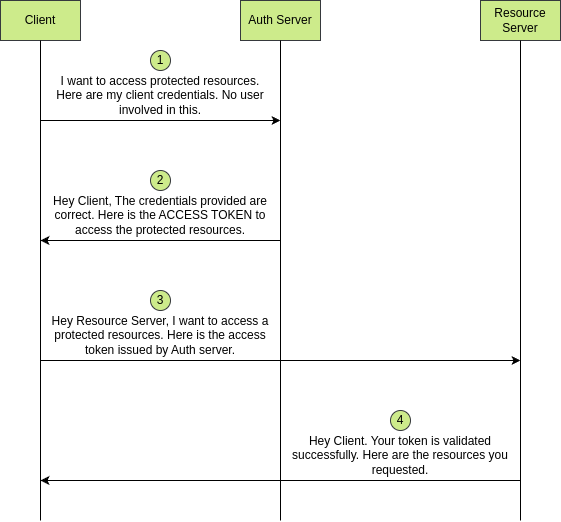

The diagram above was exported from draw.io. Its source (the exported page's mxGraphModel, read from the mxfile embedded in the PNG):
<mxGraphModel dx="1130" dy="637" grid="1" gridSize="10" guides="1" tooltips="1" connect="1" arrows="1" fold="1" page="1" pageScale="1" pageWidth="850" pageHeight="1100" math="0" shadow="0">
  <root>
    <mxCell id="0" />
    <mxCell id="1" parent="0" />
    <mxCell id="KJ2hYlZado9pUbk8z20w-2" value="Client" style="rounded=0;whiteSpace=wrap;html=1;fillColor=#cdeb8b;strokeColor=#36393d;" vertex="1" parent="1">
      <mxGeometry x="120" y="40" width="80" height="40" as="geometry" />
    </mxCell>
    <mxCell id="KJ2hYlZado9pUbk8z20w-3" value="Auth Server" style="rounded=0;whiteSpace=wrap;html=1;fillColor=#cdeb8b;strokeColor=#36393d;" vertex="1" parent="1">
      <mxGeometry x="360" y="40" width="80" height="40" as="geometry" />
    </mxCell>
    <mxCell id="KJ2hYlZado9pUbk8z20w-4" value="Resource&lt;div&gt;Server&lt;/div&gt;" style="rounded=0;whiteSpace=wrap;html=1;fillColor=#cdeb8b;strokeColor=#36393d;" vertex="1" parent="1">
      <mxGeometry x="600" y="40" width="80" height="40" as="geometry" />
    </mxCell>
    <mxCell id="KJ2hYlZado9pUbk8z20w-5" value="" style="endArrow=none;html=1;rounded=0;entryX=0.5;entryY=1;entryDx=0;entryDy=0;" edge="1" parent="1" target="KJ2hYlZado9pUbk8z20w-2">
      <mxGeometry width="50" height="50" relative="1" as="geometry">
        <mxPoint x="160" y="560" as="sourcePoint" />
        <mxPoint x="450" y="270" as="targetPoint" />
      </mxGeometry>
    </mxCell>
    <mxCell id="KJ2hYlZado9pUbk8z20w-6" value="" style="endArrow=none;html=1;rounded=0;entryX=0.5;entryY=1;entryDx=0;entryDy=0;" edge="1" parent="1" target="KJ2hYlZado9pUbk8z20w-3">
      <mxGeometry width="50" height="50" relative="1" as="geometry">
        <mxPoint x="400" y="560" as="sourcePoint" />
        <mxPoint x="450" y="270" as="targetPoint" />
      </mxGeometry>
    </mxCell>
    <mxCell id="KJ2hYlZado9pUbk8z20w-7" value="" style="endArrow=none;html=1;rounded=0;entryX=0.5;entryY=1;entryDx=0;entryDy=0;" edge="1" parent="1" target="KJ2hYlZado9pUbk8z20w-4">
      <mxGeometry width="50" height="50" relative="1" as="geometry">
        <mxPoint x="640" y="560" as="sourcePoint" />
        <mxPoint x="450" y="270" as="targetPoint" />
      </mxGeometry>
    </mxCell>
    <mxCell id="KJ2hYlZado9pUbk8z20w-8" value="" style="endArrow=classic;html=1;rounded=0;" edge="1" parent="1">
      <mxGeometry width="50" height="50" relative="1" as="geometry">
        <mxPoint x="160" y="160" as="sourcePoint" />
        <mxPoint x="400" y="160" as="targetPoint" />
      </mxGeometry>
    </mxCell>
    <mxCell id="KJ2hYlZado9pUbk8z20w-9" value="1" style="ellipse;whiteSpace=wrap;html=1;aspect=fixed;fillColor=#cdeb8b;strokeColor=#36393d;" vertex="1" parent="1">
      <mxGeometry x="270" y="90" width="20" height="20" as="geometry" />
    </mxCell>
    <mxCell id="KJ2hYlZado9pUbk8z20w-10" value="I want to access protected resources.&lt;div&gt;Here are my client credentials. No user&lt;/div&gt;&lt;div&gt;involved in this.&lt;/div&gt;" style="text;html=1;align=center;verticalAlign=middle;whiteSpace=wrap;rounded=0;" vertex="1" parent="1">
      <mxGeometry x="160" y="110" width="240" height="50" as="geometry" />
    </mxCell>
    <mxCell id="KJ2hYlZado9pUbk8z20w-11" value="" style="endArrow=classic;html=1;rounded=0;" edge="1" parent="1">
      <mxGeometry width="50" height="50" relative="1" as="geometry">
        <mxPoint x="400" y="280" as="sourcePoint" />
        <mxPoint x="160" y="280" as="targetPoint" />
      </mxGeometry>
    </mxCell>
    <mxCell id="KJ2hYlZado9pUbk8z20w-12" value="Hey Client, The credentials provided are correct. Here is the ACCESS TOKEN to&lt;div&gt;access the protected resources.&lt;/div&gt;" style="text;html=1;align=center;verticalAlign=middle;whiteSpace=wrap;rounded=0;" vertex="1" parent="1">
      <mxGeometry x="160" y="230" width="240" height="50" as="geometry" />
    </mxCell>
    <mxCell id="KJ2hYlZado9pUbk8z20w-13" value="2" style="ellipse;whiteSpace=wrap;html=1;aspect=fixed;fillColor=#cdeb8b;strokeColor=#36393d;" vertex="1" parent="1">
      <mxGeometry x="270" y="210" width="20" height="20" as="geometry" />
    </mxCell>
    <mxCell id="KJ2hYlZado9pUbk8z20w-14" value="" style="endArrow=classic;html=1;rounded=0;" edge="1" parent="1">
      <mxGeometry width="50" height="50" relative="1" as="geometry">
        <mxPoint x="160" y="400" as="sourcePoint" />
        <mxPoint x="640" y="400" as="targetPoint" />
      </mxGeometry>
    </mxCell>
    <mxCell id="KJ2hYlZado9pUbk8z20w-15" value="Hey Resource Server, I want to access a&lt;div&gt;protected resources. Here is the access&lt;/div&gt;&lt;div&gt;token issued by Auth server.&lt;/div&gt;" style="text;html=1;align=center;verticalAlign=middle;whiteSpace=wrap;rounded=0;" vertex="1" parent="1">
      <mxGeometry x="160" y="350" width="240" height="50" as="geometry" />
    </mxCell>
    <mxCell id="KJ2hYlZado9pUbk8z20w-16" value="3" style="ellipse;whiteSpace=wrap;html=1;aspect=fixed;fillColor=#cdeb8b;strokeColor=#36393d;" vertex="1" parent="1">
      <mxGeometry x="270" y="330" width="20" height="20" as="geometry" />
    </mxCell>
    <mxCell id="KJ2hYlZado9pUbk8z20w-17" value="" style="endArrow=classic;html=1;rounded=0;" edge="1" parent="1">
      <mxGeometry width="50" height="50" relative="1" as="geometry">
        <mxPoint x="640" y="520" as="sourcePoint" />
        <mxPoint x="160" y="520" as="targetPoint" />
      </mxGeometry>
    </mxCell>
    <mxCell id="KJ2hYlZado9pUbk8z20w-18" value="Hey Client. Your token is validated successfully. Here are the resources you requested." style="text;html=1;align=center;verticalAlign=middle;whiteSpace=wrap;rounded=0;" vertex="1" parent="1">
      <mxGeometry x="400" y="470" width="240" height="50" as="geometry" />
    </mxCell>
    <mxCell id="KJ2hYlZado9pUbk8z20w-19" value="4" style="ellipse;whiteSpace=wrap;html=1;aspect=fixed;fillColor=#cdeb8b;strokeColor=#36393d;" vertex="1" parent="1">
      <mxGeometry x="510" y="450" width="20" height="20" as="geometry" />
    </mxCell>
  </root>
</mxGraphModel>